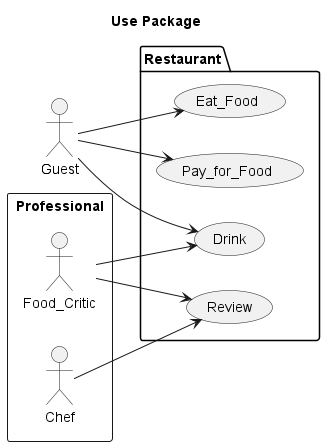

The diagram above was rendered by PlantUML. Its source (embedded in the PNG):
@startuml

title Use Package

left to right direction

actor Guest as g

rectangle Professional {
    actor Chef as c
    actor Food_Critic as fc
}

package Restaurant {
    usecase Eat_Food as UC1
    usecase Pay_for_Food as UC2
    usecase Drink as UC3
    usecase Review as UC4
}

g --> UC1
g --> UC2
g --> UC3
c --> UC4
fc --> UC3
fc --> UC4

@enduml